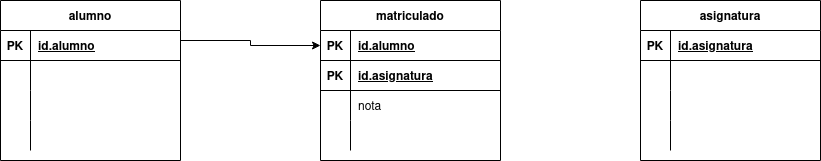

The diagram above was exported from draw.io. Its source (the exported page's mxGraphModel, read from the mxfile embedded in the PNG):
<mxGraphModel dx="1422" dy="771" grid="1" gridSize="10" guides="1" tooltips="1" connect="1" arrows="1" fold="1" page="1" pageScale="1" pageWidth="827" pageHeight="1169" math="0" shadow="0">
  <root>
    <mxCell id="0" />
    <mxCell id="1" parent="0" />
    <mxCell id="-tW818VD7VkZiTFcrzdA-43" style="edgeStyle=orthogonalEdgeStyle;rounded=0;orthogonalLoop=1;jettySize=auto;html=1;exitX=1;exitY=0.25;exitDx=0;exitDy=0;entryX=0;entryY=0.5;entryDx=0;entryDy=0;startArrow=none;startFill=0;endArrow=classic;endFill=1;" edge="1" parent="1" source="-tW818VD7VkZiTFcrzdA-1" target="-tW818VD7VkZiTFcrzdA-28">
      <mxGeometry relative="1" as="geometry" />
    </mxCell>
    <mxCell id="-tW818VD7VkZiTFcrzdA-1" value="alumno" style="shape=table;startSize=30;container=1;collapsible=1;childLayout=tableLayout;fixedRows=1;rowLines=0;fontStyle=1;align=center;resizeLast=1;" vertex="1" parent="1">
      <mxGeometry x="10" y="280" width="180" height="160" as="geometry" />
    </mxCell>
    <mxCell id="-tW818VD7VkZiTFcrzdA-2" value="" style="shape=tableRow;horizontal=0;startSize=0;swimlaneHead=0;swimlaneBody=0;fillColor=none;collapsible=0;dropTarget=0;points=[[0,0.5],[1,0.5]];portConstraint=eastwest;top=0;left=0;right=0;bottom=1;" vertex="1" parent="-tW818VD7VkZiTFcrzdA-1">
      <mxGeometry y="30" width="180" height="30" as="geometry" />
    </mxCell>
    <mxCell id="-tW818VD7VkZiTFcrzdA-3" value="PK" style="shape=partialRectangle;connectable=0;fillColor=none;top=0;left=0;bottom=0;right=0;fontStyle=1;overflow=hidden;" vertex="1" parent="-tW818VD7VkZiTFcrzdA-2">
      <mxGeometry width="30" height="30" as="geometry">
        <mxRectangle width="30" height="30" as="alternateBounds" />
      </mxGeometry>
    </mxCell>
    <mxCell id="-tW818VD7VkZiTFcrzdA-4" value="id.alumno" style="shape=partialRectangle;connectable=0;fillColor=none;top=0;left=0;bottom=0;right=0;align=left;spacingLeft=6;fontStyle=5;overflow=hidden;" vertex="1" parent="-tW818VD7VkZiTFcrzdA-2">
      <mxGeometry x="30" width="150" height="30" as="geometry">
        <mxRectangle width="150" height="30" as="alternateBounds" />
      </mxGeometry>
    </mxCell>
    <mxCell id="-tW818VD7VkZiTFcrzdA-5" value="" style="shape=tableRow;horizontal=0;startSize=0;swimlaneHead=0;swimlaneBody=0;fillColor=none;collapsible=0;dropTarget=0;points=[[0,0.5],[1,0.5]];portConstraint=eastwest;top=0;left=0;right=0;bottom=0;" vertex="1" parent="-tW818VD7VkZiTFcrzdA-1">
      <mxGeometry y="60" width="180" height="30" as="geometry" />
    </mxCell>
    <mxCell id="-tW818VD7VkZiTFcrzdA-6" value="" style="shape=partialRectangle;connectable=0;fillColor=none;top=0;left=0;bottom=0;right=0;editable=1;overflow=hidden;" vertex="1" parent="-tW818VD7VkZiTFcrzdA-5">
      <mxGeometry width="30" height="30" as="geometry">
        <mxRectangle width="30" height="30" as="alternateBounds" />
      </mxGeometry>
    </mxCell>
    <mxCell id="-tW818VD7VkZiTFcrzdA-7" value="" style="shape=partialRectangle;connectable=0;fillColor=none;top=0;left=0;bottom=0;right=0;align=left;spacingLeft=6;overflow=hidden;" vertex="1" parent="-tW818VD7VkZiTFcrzdA-5">
      <mxGeometry x="30" width="150" height="30" as="geometry">
        <mxRectangle width="150" height="30" as="alternateBounds" />
      </mxGeometry>
    </mxCell>
    <mxCell id="-tW818VD7VkZiTFcrzdA-8" value="" style="shape=tableRow;horizontal=0;startSize=0;swimlaneHead=0;swimlaneBody=0;fillColor=none;collapsible=0;dropTarget=0;points=[[0,0.5],[1,0.5]];portConstraint=eastwest;top=0;left=0;right=0;bottom=0;" vertex="1" parent="-tW818VD7VkZiTFcrzdA-1">
      <mxGeometry y="90" width="180" height="30" as="geometry" />
    </mxCell>
    <mxCell id="-tW818VD7VkZiTFcrzdA-9" value="" style="shape=partialRectangle;connectable=0;fillColor=none;top=0;left=0;bottom=0;right=0;editable=1;overflow=hidden;" vertex="1" parent="-tW818VD7VkZiTFcrzdA-8">
      <mxGeometry width="30" height="30" as="geometry">
        <mxRectangle width="30" height="30" as="alternateBounds" />
      </mxGeometry>
    </mxCell>
    <mxCell id="-tW818VD7VkZiTFcrzdA-10" value="" style="shape=partialRectangle;connectable=0;fillColor=none;top=0;left=0;bottom=0;right=0;align=left;spacingLeft=6;overflow=hidden;" vertex="1" parent="-tW818VD7VkZiTFcrzdA-8">
      <mxGeometry x="30" width="150" height="30" as="geometry">
        <mxRectangle width="150" height="30" as="alternateBounds" />
      </mxGeometry>
    </mxCell>
    <mxCell id="-tW818VD7VkZiTFcrzdA-11" value="" style="shape=tableRow;horizontal=0;startSize=0;swimlaneHead=0;swimlaneBody=0;fillColor=none;collapsible=0;dropTarget=0;points=[[0,0.5],[1,0.5]];portConstraint=eastwest;top=0;left=0;right=0;bottom=0;" vertex="1" parent="-tW818VD7VkZiTFcrzdA-1">
      <mxGeometry y="120" width="180" height="30" as="geometry" />
    </mxCell>
    <mxCell id="-tW818VD7VkZiTFcrzdA-12" value="" style="shape=partialRectangle;connectable=0;fillColor=none;top=0;left=0;bottom=0;right=0;editable=1;overflow=hidden;" vertex="1" parent="-tW818VD7VkZiTFcrzdA-11">
      <mxGeometry width="30" height="30" as="geometry">
        <mxRectangle width="30" height="30" as="alternateBounds" />
      </mxGeometry>
    </mxCell>
    <mxCell id="-tW818VD7VkZiTFcrzdA-13" value="" style="shape=partialRectangle;connectable=0;fillColor=none;top=0;left=0;bottom=0;right=0;align=left;spacingLeft=6;overflow=hidden;" vertex="1" parent="-tW818VD7VkZiTFcrzdA-11">
      <mxGeometry x="30" width="150" height="30" as="geometry">
        <mxRectangle width="150" height="30" as="alternateBounds" />
      </mxGeometry>
    </mxCell>
    <mxCell id="-tW818VD7VkZiTFcrzdA-14" value="asignatura" style="shape=table;startSize=30;container=1;collapsible=1;childLayout=tableLayout;fixedRows=1;rowLines=0;fontStyle=1;align=center;resizeLast=1;" vertex="1" parent="1">
      <mxGeometry x="650" y="280" width="180" height="160" as="geometry" />
    </mxCell>
    <mxCell id="-tW818VD7VkZiTFcrzdA-15" value="" style="shape=tableRow;horizontal=0;startSize=0;swimlaneHead=0;swimlaneBody=0;fillColor=none;collapsible=0;dropTarget=0;points=[[0,0.5],[1,0.5]];portConstraint=eastwest;top=0;left=0;right=0;bottom=1;" vertex="1" parent="-tW818VD7VkZiTFcrzdA-14">
      <mxGeometry y="30" width="180" height="30" as="geometry" />
    </mxCell>
    <mxCell id="-tW818VD7VkZiTFcrzdA-16" value="PK" style="shape=partialRectangle;connectable=0;fillColor=none;top=0;left=0;bottom=0;right=0;fontStyle=1;overflow=hidden;" vertex="1" parent="-tW818VD7VkZiTFcrzdA-15">
      <mxGeometry width="30" height="30" as="geometry">
        <mxRectangle width="30" height="30" as="alternateBounds" />
      </mxGeometry>
    </mxCell>
    <mxCell id="-tW818VD7VkZiTFcrzdA-17" value="id.asignatura" style="shape=partialRectangle;connectable=0;fillColor=none;top=0;left=0;bottom=0;right=0;align=left;spacingLeft=6;fontStyle=5;overflow=hidden;" vertex="1" parent="-tW818VD7VkZiTFcrzdA-15">
      <mxGeometry x="30" width="150" height="30" as="geometry">
        <mxRectangle width="150" height="30" as="alternateBounds" />
      </mxGeometry>
    </mxCell>
    <mxCell id="-tW818VD7VkZiTFcrzdA-18" value="" style="shape=tableRow;horizontal=0;startSize=0;swimlaneHead=0;swimlaneBody=0;fillColor=none;collapsible=0;dropTarget=0;points=[[0,0.5],[1,0.5]];portConstraint=eastwest;top=0;left=0;right=0;bottom=0;" vertex="1" parent="-tW818VD7VkZiTFcrzdA-14">
      <mxGeometry y="60" width="180" height="30" as="geometry" />
    </mxCell>
    <mxCell id="-tW818VD7VkZiTFcrzdA-19" value="" style="shape=partialRectangle;connectable=0;fillColor=none;top=0;left=0;bottom=0;right=0;editable=1;overflow=hidden;" vertex="1" parent="-tW818VD7VkZiTFcrzdA-18">
      <mxGeometry width="30" height="30" as="geometry">
        <mxRectangle width="30" height="30" as="alternateBounds" />
      </mxGeometry>
    </mxCell>
    <mxCell id="-tW818VD7VkZiTFcrzdA-20" value="" style="shape=partialRectangle;connectable=0;fillColor=none;top=0;left=0;bottom=0;right=0;align=left;spacingLeft=6;overflow=hidden;" vertex="1" parent="-tW818VD7VkZiTFcrzdA-18">
      <mxGeometry x="30" width="150" height="30" as="geometry">
        <mxRectangle width="150" height="30" as="alternateBounds" />
      </mxGeometry>
    </mxCell>
    <mxCell id="-tW818VD7VkZiTFcrzdA-21" value="" style="shape=tableRow;horizontal=0;startSize=0;swimlaneHead=0;swimlaneBody=0;fillColor=none;collapsible=0;dropTarget=0;points=[[0,0.5],[1,0.5]];portConstraint=eastwest;top=0;left=0;right=0;bottom=0;" vertex="1" parent="-tW818VD7VkZiTFcrzdA-14">
      <mxGeometry y="90" width="180" height="30" as="geometry" />
    </mxCell>
    <mxCell id="-tW818VD7VkZiTFcrzdA-22" value="" style="shape=partialRectangle;connectable=0;fillColor=none;top=0;left=0;bottom=0;right=0;editable=1;overflow=hidden;" vertex="1" parent="-tW818VD7VkZiTFcrzdA-21">
      <mxGeometry width="30" height="30" as="geometry">
        <mxRectangle width="30" height="30" as="alternateBounds" />
      </mxGeometry>
    </mxCell>
    <mxCell id="-tW818VD7VkZiTFcrzdA-23" value="" style="shape=partialRectangle;connectable=0;fillColor=none;top=0;left=0;bottom=0;right=0;align=left;spacingLeft=6;overflow=hidden;" vertex="1" parent="-tW818VD7VkZiTFcrzdA-21">
      <mxGeometry x="30" width="150" height="30" as="geometry">
        <mxRectangle width="150" height="30" as="alternateBounds" />
      </mxGeometry>
    </mxCell>
    <mxCell id="-tW818VD7VkZiTFcrzdA-24" value="" style="shape=tableRow;horizontal=0;startSize=0;swimlaneHead=0;swimlaneBody=0;fillColor=none;collapsible=0;dropTarget=0;points=[[0,0.5],[1,0.5]];portConstraint=eastwest;top=0;left=0;right=0;bottom=0;" vertex="1" parent="-tW818VD7VkZiTFcrzdA-14">
      <mxGeometry y="120" width="180" height="30" as="geometry" />
    </mxCell>
    <mxCell id="-tW818VD7VkZiTFcrzdA-25" value="" style="shape=partialRectangle;connectable=0;fillColor=none;top=0;left=0;bottom=0;right=0;editable=1;overflow=hidden;" vertex="1" parent="-tW818VD7VkZiTFcrzdA-24">
      <mxGeometry width="30" height="30" as="geometry">
        <mxRectangle width="30" height="30" as="alternateBounds" />
      </mxGeometry>
    </mxCell>
    <mxCell id="-tW818VD7VkZiTFcrzdA-26" value="" style="shape=partialRectangle;connectable=0;fillColor=none;top=0;left=0;bottom=0;right=0;align=left;spacingLeft=6;overflow=hidden;" vertex="1" parent="-tW818VD7VkZiTFcrzdA-24">
      <mxGeometry x="30" width="150" height="30" as="geometry">
        <mxRectangle width="150" height="30" as="alternateBounds" />
      </mxGeometry>
    </mxCell>
    <mxCell id="-tW818VD7VkZiTFcrzdA-27" value="matriculado" style="shape=table;startSize=30;container=1;collapsible=1;childLayout=tableLayout;fixedRows=1;rowLines=0;fontStyle=1;align=center;resizeLast=1;" vertex="1" parent="1">
      <mxGeometry x="330" y="280" width="180" height="160" as="geometry" />
    </mxCell>
    <mxCell id="-tW818VD7VkZiTFcrzdA-28" value="" style="shape=tableRow;horizontal=0;startSize=0;swimlaneHead=0;swimlaneBody=0;fillColor=none;collapsible=0;dropTarget=0;points=[[0,0.5],[1,0.5]];portConstraint=eastwest;top=0;left=0;right=0;bottom=1;" vertex="1" parent="-tW818VD7VkZiTFcrzdA-27">
      <mxGeometry y="30" width="180" height="30" as="geometry" />
    </mxCell>
    <mxCell id="-tW818VD7VkZiTFcrzdA-29" value="PK" style="shape=partialRectangle;connectable=0;fillColor=none;top=0;left=0;bottom=0;right=0;fontStyle=1;overflow=hidden;" vertex="1" parent="-tW818VD7VkZiTFcrzdA-28">
      <mxGeometry width="30" height="30" as="geometry">
        <mxRectangle width="30" height="30" as="alternateBounds" />
      </mxGeometry>
    </mxCell>
    <mxCell id="-tW818VD7VkZiTFcrzdA-30" value="id.alumno" style="shape=partialRectangle;connectable=0;fillColor=none;top=0;left=0;bottom=0;right=0;align=left;spacingLeft=6;fontStyle=5;overflow=hidden;" vertex="1" parent="-tW818VD7VkZiTFcrzdA-28">
      <mxGeometry x="30" width="150" height="30" as="geometry">
        <mxRectangle width="150" height="30" as="alternateBounds" />
      </mxGeometry>
    </mxCell>
    <mxCell id="-tW818VD7VkZiTFcrzdA-40" value="" style="shape=tableRow;horizontal=0;startSize=0;swimlaneHead=0;swimlaneBody=0;fillColor=none;collapsible=0;dropTarget=0;points=[[0,0.5],[1,0.5]];portConstraint=eastwest;top=0;left=0;right=0;bottom=1;" vertex="1" parent="-tW818VD7VkZiTFcrzdA-27">
      <mxGeometry y="60" width="180" height="30" as="geometry" />
    </mxCell>
    <mxCell id="-tW818VD7VkZiTFcrzdA-41" value="PK" style="shape=partialRectangle;connectable=0;fillColor=none;top=0;left=0;bottom=0;right=0;fontStyle=1;overflow=hidden;" vertex="1" parent="-tW818VD7VkZiTFcrzdA-40">
      <mxGeometry width="30" height="30" as="geometry">
        <mxRectangle width="30" height="30" as="alternateBounds" />
      </mxGeometry>
    </mxCell>
    <mxCell id="-tW818VD7VkZiTFcrzdA-42" value="id.asignatura" style="shape=partialRectangle;connectable=0;fillColor=none;top=0;left=0;bottom=0;right=0;align=left;spacingLeft=6;fontStyle=5;overflow=hidden;" vertex="1" parent="-tW818VD7VkZiTFcrzdA-40">
      <mxGeometry x="30" width="150" height="30" as="geometry">
        <mxRectangle width="150" height="30" as="alternateBounds" />
      </mxGeometry>
    </mxCell>
    <mxCell id="-tW818VD7VkZiTFcrzdA-34" value="" style="shape=tableRow;horizontal=0;startSize=0;swimlaneHead=0;swimlaneBody=0;fillColor=none;collapsible=0;dropTarget=0;points=[[0,0.5],[1,0.5]];portConstraint=eastwest;top=0;left=0;right=0;bottom=0;" vertex="1" parent="-tW818VD7VkZiTFcrzdA-27">
      <mxGeometry y="90" width="180" height="30" as="geometry" />
    </mxCell>
    <mxCell id="-tW818VD7VkZiTFcrzdA-35" value="" style="shape=partialRectangle;connectable=0;fillColor=none;top=0;left=0;bottom=0;right=0;editable=1;overflow=hidden;" vertex="1" parent="-tW818VD7VkZiTFcrzdA-34">
      <mxGeometry width="30" height="30" as="geometry">
        <mxRectangle width="30" height="30" as="alternateBounds" />
      </mxGeometry>
    </mxCell>
    <mxCell id="-tW818VD7VkZiTFcrzdA-36" value="nota" style="shape=partialRectangle;connectable=0;fillColor=none;top=0;left=0;bottom=0;right=0;align=left;spacingLeft=6;overflow=hidden;" vertex="1" parent="-tW818VD7VkZiTFcrzdA-34">
      <mxGeometry x="30" width="150" height="30" as="geometry">
        <mxRectangle width="150" height="30" as="alternateBounds" />
      </mxGeometry>
    </mxCell>
    <mxCell id="-tW818VD7VkZiTFcrzdA-37" value="" style="shape=tableRow;horizontal=0;startSize=0;swimlaneHead=0;swimlaneBody=0;fillColor=none;collapsible=0;dropTarget=0;points=[[0,0.5],[1,0.5]];portConstraint=eastwest;top=0;left=0;right=0;bottom=0;" vertex="1" parent="-tW818VD7VkZiTFcrzdA-27">
      <mxGeometry y="120" width="180" height="30" as="geometry" />
    </mxCell>
    <mxCell id="-tW818VD7VkZiTFcrzdA-38" value="" style="shape=partialRectangle;connectable=0;fillColor=none;top=0;left=0;bottom=0;right=0;editable=1;overflow=hidden;" vertex="1" parent="-tW818VD7VkZiTFcrzdA-37">
      <mxGeometry width="30" height="30" as="geometry">
        <mxRectangle width="30" height="30" as="alternateBounds" />
      </mxGeometry>
    </mxCell>
    <mxCell id="-tW818VD7VkZiTFcrzdA-39" value="" style="shape=partialRectangle;connectable=0;fillColor=none;top=0;left=0;bottom=0;right=0;align=left;spacingLeft=6;overflow=hidden;" vertex="1" parent="-tW818VD7VkZiTFcrzdA-37">
      <mxGeometry x="30" width="150" height="30" as="geometry">
        <mxRectangle width="150" height="30" as="alternateBounds" />
      </mxGeometry>
    </mxCell>
  </root>
</mxGraphModel>